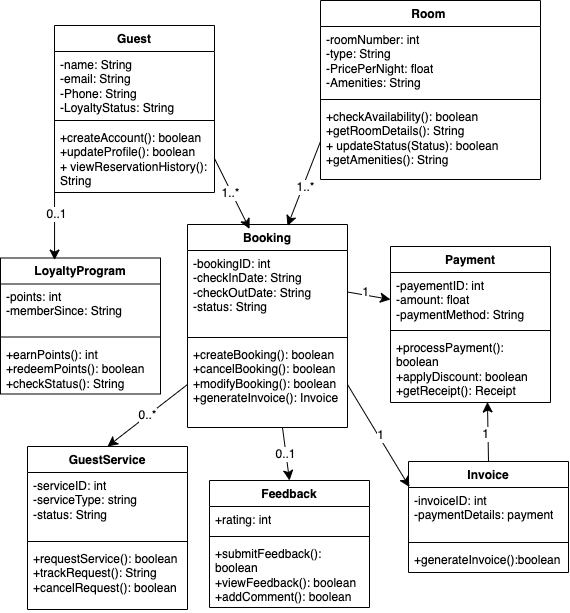

The diagram above was exported from draw.io. Its source (the exported page's mxGraphModel, read from the mxfile embedded in the PNG):
<mxGraphModel dx="1056" dy="1261" grid="0" gridSize="10" guides="1" tooltips="1" connect="1" arrows="1" fold="1" page="0" pageScale="1" pageWidth="850" pageHeight="1100" math="0" shadow="0">
  <root>
    <mxCell id="0" />
    <mxCell id="1" parent="0" />
    <mxCell id="h-tDQKyXhsvHxgnwKvFF-1" value="Room&amp;nbsp;" style="swimlane;fontStyle=1;align=center;verticalAlign=top;childLayout=stackLayout;horizontal=1;startSize=26;horizontalStack=0;resizeParent=1;resizeParentMax=0;resizeLast=0;collapsible=1;marginBottom=0;whiteSpace=wrap;html=1;" vertex="1" parent="1">
      <mxGeometry x="-46" y="-91" width="220" height="179" as="geometry" />
    </mxCell>
    <mxCell id="h-tDQKyXhsvHxgnwKvFF-2" value="-roomNumber: int&lt;div&gt;-type: String&lt;/div&gt;&lt;div&gt;-PricePerNight: float&lt;/div&gt;&lt;div&gt;-Amenities: String&lt;/div&gt;" style="text;strokeColor=none;fillColor=none;align=left;verticalAlign=top;spacingLeft=4;spacingRight=4;overflow=hidden;rotatable=0;points=[[0,0.5],[1,0.5]];portConstraint=eastwest;whiteSpace=wrap;html=1;" vertex="1" parent="h-tDQKyXhsvHxgnwKvFF-1">
      <mxGeometry y="26" width="220" height="69" as="geometry" />
    </mxCell>
    <mxCell id="h-tDQKyXhsvHxgnwKvFF-3" value="" style="line;strokeWidth=1;fillColor=none;align=left;verticalAlign=middle;spacingTop=-1;spacingLeft=3;spacingRight=3;rotatable=0;labelPosition=right;points=[];portConstraint=eastwest;strokeColor=inherit;" vertex="1" parent="h-tDQKyXhsvHxgnwKvFF-1">
      <mxGeometry y="95" width="220" height="8" as="geometry" />
    </mxCell>
    <mxCell id="h-tDQKyXhsvHxgnwKvFF-4" value="+checkAvailability(): boolean&lt;div&gt;+getRoomDetails(): String&lt;/div&gt;&lt;div&gt;+ updateStatus(Status): boolean&lt;/div&gt;&lt;div&gt;+&lt;span style=&quot;background-color: transparent; color: light-dark(rgb(0, 0, 0), rgb(255, 255, 255));&quot;&gt;getAmenities(): String&lt;/span&gt;&lt;/div&gt;" style="text;strokeColor=none;fillColor=none;align=left;verticalAlign=top;spacingLeft=4;spacingRight=4;overflow=hidden;rotatable=0;points=[[0,0.5],[1,0.5]];portConstraint=eastwest;whiteSpace=wrap;html=1;" vertex="1" parent="h-tDQKyXhsvHxgnwKvFF-1">
      <mxGeometry y="103" width="220" height="76" as="geometry" />
    </mxCell>
    <mxCell id="h-tDQKyXhsvHxgnwKvFF-5" value="Guest" style="swimlane;fontStyle=1;align=center;verticalAlign=top;childLayout=stackLayout;horizontal=1;startSize=26;horizontalStack=0;resizeParent=1;resizeParentMax=0;resizeLast=0;collapsible=1;marginBottom=0;whiteSpace=wrap;html=1;" vertex="1" parent="1">
      <mxGeometry x="-312" y="-66" width="160" height="167" as="geometry" />
    </mxCell>
    <mxCell id="h-tDQKyXhsvHxgnwKvFF-6" value="-name: String&lt;div&gt;-email: String&lt;/div&gt;&lt;div&gt;-Phone: String&lt;/div&gt;&lt;div&gt;-LoyaltyStatus: String&lt;/div&gt;" style="text;strokeColor=none;fillColor=none;align=left;verticalAlign=top;spacingLeft=4;spacingRight=4;overflow=hidden;rotatable=0;points=[[0,0.5],[1,0.5]];portConstraint=eastwest;whiteSpace=wrap;html=1;" vertex="1" parent="h-tDQKyXhsvHxgnwKvFF-5">
      <mxGeometry y="26" width="160" height="65" as="geometry" />
    </mxCell>
    <mxCell id="h-tDQKyXhsvHxgnwKvFF-7" value="" style="line;strokeWidth=1;fillColor=none;align=left;verticalAlign=middle;spacingTop=-1;spacingLeft=3;spacingRight=3;rotatable=0;labelPosition=right;points=[];portConstraint=eastwest;strokeColor=inherit;" vertex="1" parent="h-tDQKyXhsvHxgnwKvFF-5">
      <mxGeometry y="91" width="160" height="8" as="geometry" />
    </mxCell>
    <mxCell id="h-tDQKyXhsvHxgnwKvFF-8" value="+createAccount(): boolean&lt;div&gt;+updateProfile(): boolean&lt;/div&gt;&lt;div&gt;+ viewReservationHistory(): String&lt;/div&gt;" style="text;strokeColor=none;fillColor=none;align=left;verticalAlign=top;spacingLeft=4;spacingRight=4;overflow=hidden;rotatable=0;points=[[0,0.5],[1,0.5]];portConstraint=eastwest;whiteSpace=wrap;html=1;" vertex="1" parent="h-tDQKyXhsvHxgnwKvFF-5">
      <mxGeometry y="99" width="160" height="68" as="geometry" />
    </mxCell>
    <mxCell id="h-tDQKyXhsvHxgnwKvFF-9" value="Booking" style="swimlane;fontStyle=1;align=center;verticalAlign=top;childLayout=stackLayout;horizontal=1;startSize=26;horizontalStack=0;resizeParent=1;resizeParentMax=0;resizeLast=0;collapsible=1;marginBottom=0;whiteSpace=wrap;html=1;" vertex="1" parent="1">
      <mxGeometry x="-179" y="133" width="160" height="203" as="geometry" />
    </mxCell>
    <mxCell id="h-tDQKyXhsvHxgnwKvFF-10" value="-bookingID: int&lt;div&gt;-checkInDate: String&lt;/div&gt;&lt;div&gt;-&lt;span style=&quot;background-color: transparent; color: light-dark(rgb(0, 0, 0), rgb(255, 255, 255));&quot;&gt;checkOutDate: String&lt;/span&gt;&lt;/div&gt;&lt;div&gt;&lt;span style=&quot;background-color: transparent; color: light-dark(rgb(0, 0, 0), rgb(255, 255, 255));&quot;&gt;-status: String&lt;/span&gt;&lt;/div&gt;" style="text;strokeColor=none;fillColor=none;align=left;verticalAlign=top;spacingLeft=4;spacingRight=4;overflow=hidden;rotatable=0;points=[[0,0.5],[1,0.5]];portConstraint=eastwest;whiteSpace=wrap;html=1;" vertex="1" parent="h-tDQKyXhsvHxgnwKvFF-9">
      <mxGeometry y="26" width="160" height="83" as="geometry" />
    </mxCell>
    <mxCell id="h-tDQKyXhsvHxgnwKvFF-11" value="" style="line;strokeWidth=1;fillColor=none;align=left;verticalAlign=middle;spacingTop=-1;spacingLeft=3;spacingRight=3;rotatable=0;labelPosition=right;points=[];portConstraint=eastwest;strokeColor=inherit;" vertex="1" parent="h-tDQKyXhsvHxgnwKvFF-9">
      <mxGeometry y="109" width="160" height="8" as="geometry" />
    </mxCell>
    <mxCell id="h-tDQKyXhsvHxgnwKvFF-12" value="+createBooking(): boolean&lt;div&gt;+cancelBooking(): boolean&lt;/div&gt;&lt;div&gt;+modifyBooking(): boolean&lt;/div&gt;&lt;div&gt;+generateInvoice(): Invoice&amp;nbsp;&lt;/div&gt;&lt;div&gt;&lt;br&gt;&lt;/div&gt;" style="text;strokeColor=none;fillColor=none;align=left;verticalAlign=top;spacingLeft=4;spacingRight=4;overflow=hidden;rotatable=0;points=[[0,0.5],[1,0.5]];portConstraint=eastwest;whiteSpace=wrap;html=1;" vertex="1" parent="h-tDQKyXhsvHxgnwKvFF-9">
      <mxGeometry y="117" width="160" height="86" as="geometry" />
    </mxCell>
    <mxCell id="h-tDQKyXhsvHxgnwKvFF-13" value="Payment" style="swimlane;fontStyle=1;align=center;verticalAlign=top;childLayout=stackLayout;horizontal=1;startSize=26;horizontalStack=0;resizeParent=1;resizeParentMax=0;resizeLast=0;collapsible=1;marginBottom=0;whiteSpace=wrap;html=1;" vertex="1" parent="1">
      <mxGeometry x="24" y="155" width="160" height="156" as="geometry" />
    </mxCell>
    <mxCell id="h-tDQKyXhsvHxgnwKvFF-14" value="-payementID: int&lt;div&gt;-amount: float&lt;/div&gt;&lt;div&gt;-paymentMethod: String&lt;/div&gt;" style="text;strokeColor=none;fillColor=none;align=left;verticalAlign=top;spacingLeft=4;spacingRight=4;overflow=hidden;rotatable=0;points=[[0,0.5],[1,0.5]];portConstraint=eastwest;whiteSpace=wrap;html=1;" vertex="1" parent="h-tDQKyXhsvHxgnwKvFF-13">
      <mxGeometry y="26" width="160" height="54" as="geometry" />
    </mxCell>
    <mxCell id="h-tDQKyXhsvHxgnwKvFF-15" value="" style="line;strokeWidth=1;fillColor=none;align=left;verticalAlign=middle;spacingTop=-1;spacingLeft=3;spacingRight=3;rotatable=0;labelPosition=right;points=[];portConstraint=eastwest;strokeColor=inherit;" vertex="1" parent="h-tDQKyXhsvHxgnwKvFF-13">
      <mxGeometry y="80" width="160" height="8" as="geometry" />
    </mxCell>
    <mxCell id="h-tDQKyXhsvHxgnwKvFF-16" value="+processPayment(): boolean&lt;div&gt;+applyDiscount: boolean&lt;/div&gt;&lt;div&gt;+getReceipt(): Receipt&amp;nbsp;&lt;/div&gt;" style="text;strokeColor=none;fillColor=none;align=left;verticalAlign=top;spacingLeft=4;spacingRight=4;overflow=hidden;rotatable=0;points=[[0,0.5],[1,0.5]];portConstraint=eastwest;whiteSpace=wrap;html=1;" vertex="1" parent="h-tDQKyXhsvHxgnwKvFF-13">
      <mxGeometry y="88" width="160" height="68" as="geometry" />
    </mxCell>
    <mxCell id="h-tDQKyXhsvHxgnwKvFF-17" value="LoyaltyProgram" style="swimlane;fontStyle=1;align=center;verticalAlign=top;childLayout=stackLayout;horizontal=1;startSize=26;horizontalStack=0;resizeParent=1;resizeParentMax=0;resizeLast=0;collapsible=1;marginBottom=0;whiteSpace=wrap;html=1;" vertex="1" parent="1">
      <mxGeometry x="-366" y="166.5" width="160" height="136" as="geometry" />
    </mxCell>
    <mxCell id="h-tDQKyXhsvHxgnwKvFF-18" value="-points: int&lt;div&gt;-memberSince: String&lt;/div&gt;" style="text;strokeColor=none;fillColor=none;align=left;verticalAlign=top;spacingLeft=4;spacingRight=4;overflow=hidden;rotatable=0;points=[[0,0.5],[1,0.5]];portConstraint=eastwest;whiteSpace=wrap;html=1;" vertex="1" parent="h-tDQKyXhsvHxgnwKvFF-17">
      <mxGeometry y="26" width="160" height="49" as="geometry" />
    </mxCell>
    <mxCell id="h-tDQKyXhsvHxgnwKvFF-19" value="" style="line;strokeWidth=1;fillColor=none;align=left;verticalAlign=middle;spacingTop=-1;spacingLeft=3;spacingRight=3;rotatable=0;labelPosition=right;points=[];portConstraint=eastwest;strokeColor=inherit;" vertex="1" parent="h-tDQKyXhsvHxgnwKvFF-17">
      <mxGeometry y="75" width="160" height="8" as="geometry" />
    </mxCell>
    <mxCell id="h-tDQKyXhsvHxgnwKvFF-20" value="+earnPoints(): int&lt;div&gt;+redeemPoints(): boolean&lt;/div&gt;&lt;div&gt;+checkStatus(): String&lt;/div&gt;" style="text;strokeColor=none;fillColor=none;align=left;verticalAlign=top;spacingLeft=4;spacingRight=4;overflow=hidden;rotatable=0;points=[[0,0.5],[1,0.5]];portConstraint=eastwest;whiteSpace=wrap;html=1;" vertex="1" parent="h-tDQKyXhsvHxgnwKvFF-17">
      <mxGeometry y="83" width="160" height="53" as="geometry" />
    </mxCell>
    <mxCell id="h-tDQKyXhsvHxgnwKvFF-21" value="GuestService" style="swimlane;fontStyle=1;align=center;verticalAlign=top;childLayout=stackLayout;horizontal=1;startSize=26;horizontalStack=0;resizeParent=1;resizeParentMax=0;resizeLast=0;collapsible=1;marginBottom=0;whiteSpace=wrap;html=1;" vertex="1" parent="1">
      <mxGeometry x="-339" y="355" width="160" height="163" as="geometry" />
    </mxCell>
    <mxCell id="h-tDQKyXhsvHxgnwKvFF-22" value="-serviceID: int&lt;div&gt;-serviceType: string&lt;/div&gt;&lt;div&gt;-status: String&lt;/div&gt;" style="text;strokeColor=none;fillColor=none;align=left;verticalAlign=top;spacingLeft=4;spacingRight=4;overflow=hidden;rotatable=0;points=[[0,0.5],[1,0.5]];portConstraint=eastwest;whiteSpace=wrap;html=1;" vertex="1" parent="h-tDQKyXhsvHxgnwKvFF-21">
      <mxGeometry y="26" width="160" height="65" as="geometry" />
    </mxCell>
    <mxCell id="h-tDQKyXhsvHxgnwKvFF-23" value="" style="line;strokeWidth=1;fillColor=none;align=left;verticalAlign=middle;spacingTop=-1;spacingLeft=3;spacingRight=3;rotatable=0;labelPosition=right;points=[];portConstraint=eastwest;strokeColor=inherit;" vertex="1" parent="h-tDQKyXhsvHxgnwKvFF-21">
      <mxGeometry y="91" width="160" height="8" as="geometry" />
    </mxCell>
    <mxCell id="h-tDQKyXhsvHxgnwKvFF-24" value="+requestService(): boolean&lt;div&gt;+trackRequest(): String&lt;/div&gt;&lt;div&gt;+cancelRequest(): boolean&lt;/div&gt;" style="text;strokeColor=none;fillColor=none;align=left;verticalAlign=top;spacingLeft=4;spacingRight=4;overflow=hidden;rotatable=0;points=[[0,0.5],[1,0.5]];portConstraint=eastwest;whiteSpace=wrap;html=1;" vertex="1" parent="h-tDQKyXhsvHxgnwKvFF-21">
      <mxGeometry y="99" width="160" height="64" as="geometry" />
    </mxCell>
    <mxCell id="h-tDQKyXhsvHxgnwKvFF-25" value="Feedback" style="swimlane;fontStyle=1;align=center;verticalAlign=top;childLayout=stackLayout;horizontal=1;startSize=26;horizontalStack=0;resizeParent=1;resizeParentMax=0;resizeLast=0;collapsible=1;marginBottom=0;whiteSpace=wrap;html=1;" vertex="1" parent="1">
      <mxGeometry x="-157" y="389" width="160" height="127" as="geometry" />
    </mxCell>
    <mxCell id="h-tDQKyXhsvHxgnwKvFF-26" value="+rating: int" style="text;strokeColor=none;fillColor=none;align=left;verticalAlign=top;spacingLeft=4;spacingRight=4;overflow=hidden;rotatable=0;points=[[0,0.5],[1,0.5]];portConstraint=eastwest;whiteSpace=wrap;html=1;" vertex="1" parent="h-tDQKyXhsvHxgnwKvFF-25">
      <mxGeometry y="26" width="160" height="26" as="geometry" />
    </mxCell>
    <mxCell id="h-tDQKyXhsvHxgnwKvFF-27" value="" style="line;strokeWidth=1;fillColor=none;align=left;verticalAlign=middle;spacingTop=-1;spacingLeft=3;spacingRight=3;rotatable=0;labelPosition=right;points=[];portConstraint=eastwest;strokeColor=inherit;" vertex="1" parent="h-tDQKyXhsvHxgnwKvFF-25">
      <mxGeometry y="52" width="160" height="8" as="geometry" />
    </mxCell>
    <mxCell id="h-tDQKyXhsvHxgnwKvFF-28" value="+submitFeedback(): boolean&lt;div&gt;+viewFeedback(): boolean&lt;/div&gt;&lt;div&gt;+addComment(): boolean&lt;/div&gt;" style="text;strokeColor=none;fillColor=none;align=left;verticalAlign=top;spacingLeft=4;spacingRight=4;overflow=hidden;rotatable=0;points=[[0,0.5],[1,0.5]];portConstraint=eastwest;whiteSpace=wrap;html=1;" vertex="1" parent="h-tDQKyXhsvHxgnwKvFF-25">
      <mxGeometry y="60" width="160" height="67" as="geometry" />
    </mxCell>
    <mxCell id="h-tDQKyXhsvHxgnwKvFF-29" value="Invoice" style="swimlane;fontStyle=1;align=center;verticalAlign=top;childLayout=stackLayout;horizontal=1;startSize=26;horizontalStack=0;resizeParent=1;resizeParentMax=0;resizeLast=0;collapsible=1;marginBottom=0;whiteSpace=wrap;html=1;" vertex="1" parent="1">
      <mxGeometry x="42" y="370" width="160" height="111" as="geometry" />
    </mxCell>
    <mxCell id="h-tDQKyXhsvHxgnwKvFF-30" value="-invoiceID: int&lt;div&gt;-paymentDetails: payment&lt;/div&gt;" style="text;strokeColor=none;fillColor=none;align=left;verticalAlign=top;spacingLeft=4;spacingRight=4;overflow=hidden;rotatable=0;points=[[0,0.5],[1,0.5]];portConstraint=eastwest;whiteSpace=wrap;html=1;" vertex="1" parent="h-tDQKyXhsvHxgnwKvFF-29">
      <mxGeometry y="26" width="160" height="51" as="geometry" />
    </mxCell>
    <mxCell id="h-tDQKyXhsvHxgnwKvFF-31" value="" style="line;strokeWidth=1;fillColor=none;align=left;verticalAlign=middle;spacingTop=-1;spacingLeft=3;spacingRight=3;rotatable=0;labelPosition=right;points=[];portConstraint=eastwest;strokeColor=inherit;" vertex="1" parent="h-tDQKyXhsvHxgnwKvFF-29">
      <mxGeometry y="77" width="160" height="8" as="geometry" />
    </mxCell>
    <mxCell id="h-tDQKyXhsvHxgnwKvFF-32" value="+generateInvoice():boolean" style="text;strokeColor=none;fillColor=none;align=left;verticalAlign=top;spacingLeft=4;spacingRight=4;overflow=hidden;rotatable=0;points=[[0,0.5],[1,0.5]];portConstraint=eastwest;whiteSpace=wrap;html=1;" vertex="1" parent="h-tDQKyXhsvHxgnwKvFF-29">
      <mxGeometry y="85" width="160" height="26" as="geometry" />
    </mxCell>
    <mxCell id="h-tDQKyXhsvHxgnwKvFF-33" style="edgeStyle=none;curved=1;rounded=0;orthogonalLoop=1;jettySize=auto;html=1;exitX=0;exitY=0.5;exitDx=0;exitDy=0;entryX=0.338;entryY=0.015;entryDx=0;entryDy=0;entryPerimeter=0;fontSize=12;startSize=8;endSize=8;" edge="1" parent="1" source="h-tDQKyXhsvHxgnwKvFF-8" target="h-tDQKyXhsvHxgnwKvFF-17">
      <mxGeometry relative="1" as="geometry" />
    </mxCell>
    <mxCell id="h-tDQKyXhsvHxgnwKvFF-34" value="0..1" style="edgeLabel;html=1;align=center;verticalAlign=middle;resizable=0;points=[];fontSize=12;" vertex="1" connectable="0" parent="h-tDQKyXhsvHxgnwKvFF-33">
      <mxGeometry x="0.0735" y="1" relative="1" as="geometry">
        <mxPoint as="offset" />
      </mxGeometry>
    </mxCell>
    <mxCell id="h-tDQKyXhsvHxgnwKvFF-35" style="edgeStyle=none;curved=1;rounded=0;orthogonalLoop=1;jettySize=auto;html=1;exitX=1;exitY=0.5;exitDx=0;exitDy=0;entryX=0.388;entryY=0.022;entryDx=0;entryDy=0;entryPerimeter=0;fontSize=12;startSize=8;endSize=8;" edge="1" parent="1" source="h-tDQKyXhsvHxgnwKvFF-8" target="h-tDQKyXhsvHxgnwKvFF-9">
      <mxGeometry relative="1" as="geometry" />
    </mxCell>
    <mxCell id="h-tDQKyXhsvHxgnwKvFF-36" value="1..*" style="edgeLabel;html=1;align=center;verticalAlign=middle;resizable=0;points=[];fontSize=12;" vertex="1" connectable="0" parent="h-tDQKyXhsvHxgnwKvFF-35">
      <mxGeometry x="-0.0341" y="-1" relative="1" as="geometry">
        <mxPoint as="offset" />
      </mxGeometry>
    </mxCell>
    <mxCell id="h-tDQKyXhsvHxgnwKvFF-37" style="edgeStyle=none;curved=1;rounded=0;orthogonalLoop=1;jettySize=auto;html=1;exitX=0;exitY=0.5;exitDx=0;exitDy=0;entryX=0.625;entryY=0.007;entryDx=0;entryDy=0;entryPerimeter=0;fontSize=12;startSize=8;endSize=8;" edge="1" parent="1" source="h-tDQKyXhsvHxgnwKvFF-4" target="h-tDQKyXhsvHxgnwKvFF-9">
      <mxGeometry relative="1" as="geometry" />
    </mxCell>
    <mxCell id="h-tDQKyXhsvHxgnwKvFF-38" value="1..*" style="edgeLabel;html=1;align=center;verticalAlign=middle;resizable=0;points=[];fontSize=12;" vertex="1" connectable="0" parent="h-tDQKyXhsvHxgnwKvFF-37">
      <mxGeometry x="0.035" y="2" relative="1" as="geometry">
        <mxPoint as="offset" />
      </mxGeometry>
    </mxCell>
    <mxCell id="h-tDQKyXhsvHxgnwKvFF-39" style="edgeStyle=none;curved=1;rounded=0;orthogonalLoop=1;jettySize=auto;html=1;exitX=1;exitY=0.5;exitDx=0;exitDy=0;entryX=0;entryY=0.5;entryDx=0;entryDy=0;fontSize=12;startSize=8;endSize=8;" edge="1" parent="1" source="h-tDQKyXhsvHxgnwKvFF-10" target="h-tDQKyXhsvHxgnwKvFF-14">
      <mxGeometry relative="1" as="geometry" />
    </mxCell>
    <mxCell id="h-tDQKyXhsvHxgnwKvFF-40" value="1" style="edgeLabel;html=1;align=center;verticalAlign=middle;resizable=0;points=[];fontSize=12;" vertex="1" connectable="0" parent="h-tDQKyXhsvHxgnwKvFF-39">
      <mxGeometry x="-0.1875" y="3" relative="1" as="geometry">
        <mxPoint as="offset" />
      </mxGeometry>
    </mxCell>
    <mxCell id="h-tDQKyXhsvHxgnwKvFF-41" style="edgeStyle=none;curved=1;rounded=0;orthogonalLoop=1;jettySize=auto;html=1;exitX=1;exitY=0.5;exitDx=0;exitDy=0;entryX=0.006;entryY=-0.01;entryDx=0;entryDy=0;entryPerimeter=0;fontSize=12;startSize=8;endSize=8;" edge="1" parent="1" source="h-tDQKyXhsvHxgnwKvFF-12" target="h-tDQKyXhsvHxgnwKvFF-30">
      <mxGeometry relative="1" as="geometry" />
    </mxCell>
    <mxCell id="h-tDQKyXhsvHxgnwKvFF-42" value="1" style="edgeLabel;html=1;align=center;verticalAlign=middle;resizable=0;points=[];fontSize=12;" vertex="1" connectable="0" parent="h-tDQKyXhsvHxgnwKvFF-41">
      <mxGeometry x="0.0019" y="1" relative="1" as="geometry">
        <mxPoint as="offset" />
      </mxGeometry>
    </mxCell>
    <mxCell id="h-tDQKyXhsvHxgnwKvFF-43" style="edgeStyle=none;curved=1;rounded=0;orthogonalLoop=1;jettySize=auto;html=1;exitX=0.5;exitY=0;exitDx=0;exitDy=0;entryX=0.606;entryY=0.993;entryDx=0;entryDy=0;entryPerimeter=0;fontSize=12;startSize=8;endSize=8;" edge="1" parent="1" source="h-tDQKyXhsvHxgnwKvFF-29" target="h-tDQKyXhsvHxgnwKvFF-16">
      <mxGeometry relative="1" as="geometry" />
    </mxCell>
    <mxCell id="h-tDQKyXhsvHxgnwKvFF-44" value="1" style="edgeLabel;html=1;align=center;verticalAlign=middle;resizable=0;points=[];fontSize=12;" vertex="1" connectable="0" parent="h-tDQKyXhsvHxgnwKvFF-43">
      <mxGeometry x="-0.0738" y="3" relative="1" as="geometry">
        <mxPoint as="offset" />
      </mxGeometry>
    </mxCell>
    <mxCell id="h-tDQKyXhsvHxgnwKvFF-45" value="0..1" style="edgeStyle=none;curved=1;rounded=0;orthogonalLoop=1;jettySize=auto;html=1;exitX=0.594;exitY=1.006;exitDx=0;exitDy=0;entryX=0.5;entryY=0;entryDx=0;entryDy=0;fontSize=12;startSize=8;endSize=8;exitPerimeter=0;" edge="1" parent="1" source="h-tDQKyXhsvHxgnwKvFF-12" target="h-tDQKyXhsvHxgnwKvFF-25">
      <mxGeometry relative="1" as="geometry" />
    </mxCell>
    <mxCell id="h-tDQKyXhsvHxgnwKvFF-46" value="0..*" style="edgeStyle=none;curved=1;rounded=0;orthogonalLoop=1;jettySize=auto;html=1;exitX=0;exitY=0.5;exitDx=0;exitDy=0;entryX=0.5;entryY=0;entryDx=0;entryDy=0;fontSize=12;startSize=8;endSize=8;" edge="1" parent="1" source="h-tDQKyXhsvHxgnwKvFF-12" target="h-tDQKyXhsvHxgnwKvFF-21">
      <mxGeometry relative="1" as="geometry" />
    </mxCell>
  </root>
</mxGraphModel>